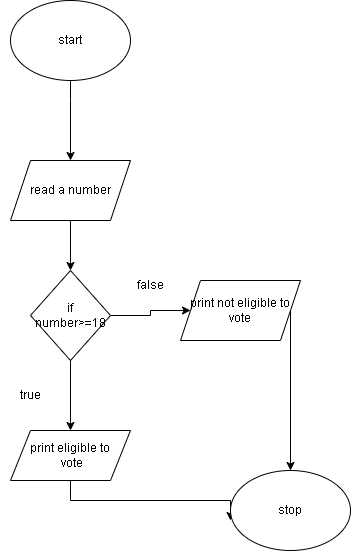

The diagram above was exported from draw.io. Its source (the exported page's mxGraphModel, read from the mxfile embedded in the PNG):
<mxGraphModel dx="880" dy="396" grid="1" gridSize="10" guides="1" tooltips="1" connect="1" arrows="1" fold="1" page="1" pageScale="1" pageWidth="850" pageHeight="1100" math="0" shadow="0">
  <root>
    <mxCell id="0" />
    <mxCell id="1" parent="0" />
    <mxCell id="S6z1NvEq9F3iMNx1pVqN-4" style="edgeStyle=orthogonalEdgeStyle;rounded=0;orthogonalLoop=1;jettySize=auto;html=1;exitX=0.5;exitY=1;exitDx=0;exitDy=0;" parent="1" source="S6z1NvEq9F3iMNx1pVqN-1" edge="1">
      <mxGeometry relative="1" as="geometry">
        <mxPoint x="410" y="180" as="targetPoint" />
        <Array as="points">
          <mxPoint x="410" y="120" />
          <mxPoint x="410" y="120" />
        </Array>
      </mxGeometry>
    </mxCell>
    <mxCell id="S6z1NvEq9F3iMNx1pVqN-1" value="start" style="ellipse;whiteSpace=wrap;html=1;" parent="1" vertex="1">
      <mxGeometry x="350" y="20" width="120" height="80" as="geometry" />
    </mxCell>
    <mxCell id="S6z1NvEq9F3iMNx1pVqN-7" style="edgeStyle=orthogonalEdgeStyle;rounded=0;orthogonalLoop=1;jettySize=auto;html=1;exitX=0.5;exitY=1;exitDx=0;exitDy=0;" parent="1" source="S6z1NvEq9F3iMNx1pVqN-6" edge="1">
      <mxGeometry relative="1" as="geometry">
        <mxPoint x="410" y="290" as="targetPoint" />
      </mxGeometry>
    </mxCell>
    <mxCell id="S6z1NvEq9F3iMNx1pVqN-6" value="read a number" style="shape=parallelogram;perimeter=parallelogramPerimeter;whiteSpace=wrap;html=1;fixedSize=1;" parent="1" vertex="1">
      <mxGeometry x="350" y="180" width="120" height="60" as="geometry" />
    </mxCell>
    <mxCell id="S6z1NvEq9F3iMNx1pVqN-9" style="edgeStyle=orthogonalEdgeStyle;rounded=0;orthogonalLoop=1;jettySize=auto;html=1;exitX=0.5;exitY=1;exitDx=0;exitDy=0;" parent="1" source="S6z1NvEq9F3iMNx1pVqN-8" edge="1">
      <mxGeometry relative="1" as="geometry">
        <mxPoint x="410" y="450" as="targetPoint" />
      </mxGeometry>
    </mxCell>
    <mxCell id="S6z1NvEq9F3iMNx1pVqN-12" style="edgeStyle=orthogonalEdgeStyle;rounded=0;orthogonalLoop=1;jettySize=auto;html=1;exitX=1;exitY=0.5;exitDx=0;exitDy=0;" parent="1" source="S6z1NvEq9F3iMNx1pVqN-8" edge="1">
      <mxGeometry relative="1" as="geometry">
        <mxPoint x="530" y="330" as="targetPoint" />
      </mxGeometry>
    </mxCell>
    <mxCell id="S6z1NvEq9F3iMNx1pVqN-8" value="if number&amp;gt;=18" style="rhombus;whiteSpace=wrap;html=1;" parent="1" vertex="1">
      <mxGeometry x="370" y="290" width="80" height="90" as="geometry" />
    </mxCell>
    <mxCell id="S6z1NvEq9F3iMNx1pVqN-14" style="edgeStyle=orthogonalEdgeStyle;rounded=0;orthogonalLoop=1;jettySize=auto;html=1;exitX=0.5;exitY=1;exitDx=0;exitDy=0;" parent="1" source="S6z1NvEq9F3iMNx1pVqN-11" edge="1">
      <mxGeometry relative="1" as="geometry">
        <mxPoint x="570" y="540" as="targetPoint" />
      </mxGeometry>
    </mxCell>
    <mxCell id="S6z1NvEq9F3iMNx1pVqN-11" value="print eligible to&lt;br&gt;&amp;nbsp;vote" style="shape=parallelogram;perimeter=parallelogramPerimeter;whiteSpace=wrap;html=1;fixedSize=1;" parent="1" vertex="1">
      <mxGeometry x="350" y="450" width="120" height="50" as="geometry" />
    </mxCell>
    <mxCell id="S6z1NvEq9F3iMNx1pVqN-15" style="edgeStyle=orthogonalEdgeStyle;rounded=0;orthogonalLoop=1;jettySize=auto;html=1;exitX=1;exitY=0.5;exitDx=0;exitDy=0;" parent="1" source="S6z1NvEq9F3iMNx1pVqN-13" target="S6z1NvEq9F3iMNx1pVqN-16" edge="1">
      <mxGeometry relative="1" as="geometry">
        <mxPoint x="670" y="530" as="targetPoint" />
      </mxGeometry>
    </mxCell>
    <mxCell id="S6z1NvEq9F3iMNx1pVqN-13" value="print not eligible to vote" style="shape=parallelogram;perimeter=parallelogramPerimeter;whiteSpace=wrap;html=1;fixedSize=1;" parent="1" vertex="1">
      <mxGeometry x="520" y="300" width="120" height="60" as="geometry" />
    </mxCell>
    <mxCell id="S6z1NvEq9F3iMNx1pVqN-16" value="stop" style="ellipse;whiteSpace=wrap;html=1;" parent="1" vertex="1">
      <mxGeometry x="570" y="490" width="120" height="80" as="geometry" />
    </mxCell>
    <mxCell id="S6z1NvEq9F3iMNx1pVqN-17" value="false" style="text;html=1;strokeColor=none;fillColor=none;align=center;verticalAlign=middle;whiteSpace=wrap;rounded=0;" parent="1" vertex="1">
      <mxGeometry x="460" y="290" width="60" height="30" as="geometry" />
    </mxCell>
    <mxCell id="S6z1NvEq9F3iMNx1pVqN-19" value="true" style="text;html=1;strokeColor=none;fillColor=none;align=center;verticalAlign=middle;whiteSpace=wrap;rounded=0;" parent="1" vertex="1">
      <mxGeometry x="340" y="400" width="60" height="30" as="geometry" />
    </mxCell>
  </root>
</mxGraphModel>